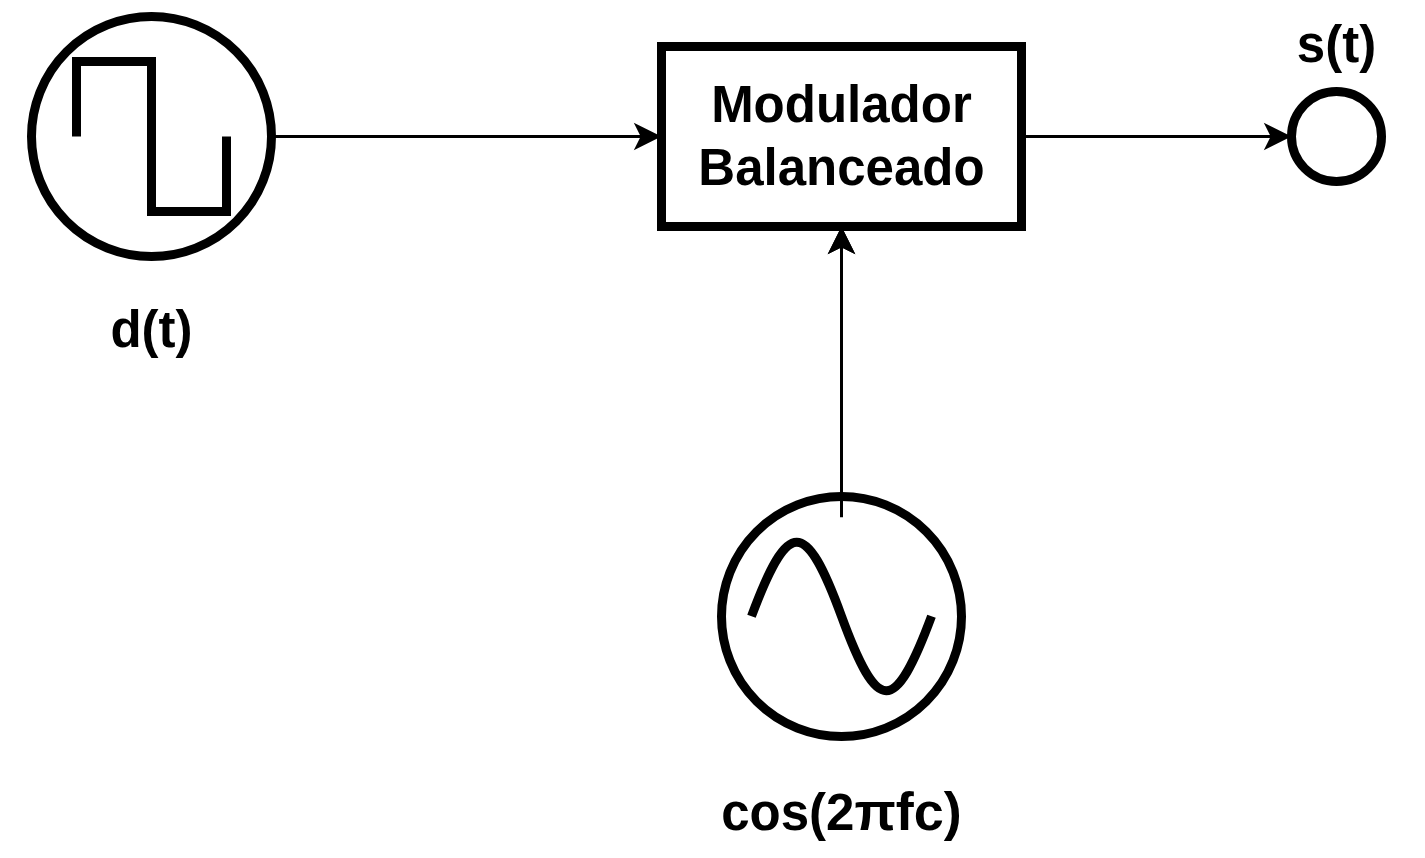

The diagram above was exported from draw.io. Its source (the exported page's mxGraphModel, read from the mxfile embedded in the PNG):
<mxGraphModel dx="1678" dy="2129" grid="1" gridSize="10" guides="1" tooltips="1" connect="1" arrows="1" fold="1" page="1" pageScale="1" pageWidth="850" pageHeight="1100" math="0" shadow="0">
  <root>
    <mxCell id="0" />
    <mxCell id="1" parent="0" />
    <mxCell id="2" style="edgeStyle=orthogonalEdgeStyle;rounded=0;orthogonalLoop=1;jettySize=auto;html=1;exitX=1;exitY=0.5;exitDx=0;exitDy=0;entryX=0;entryY=0.5;entryDx=0;entryDy=0;" edge="1" source="3" target="10" parent="1">
      <mxGeometry relative="1" as="geometry" />
    </mxCell>
    <mxCell id="3" value="" style="ellipse;whiteSpace=wrap;html=1;aspect=fixed;strokeWidth=3;" vertex="1" parent="1">
      <mxGeometry x="198" y="35" width="80" height="80" as="geometry" />
    </mxCell>
    <mxCell id="4" style="edgeStyle=orthogonalEdgeStyle;rounded=0;orthogonalLoop=1;jettySize=auto;html=1;exitX=0.5;exitY=0;exitDx=0;exitDy=0;entryX=0.5;entryY=1;entryDx=0;entryDy=0;" edge="1" source="5" target="10" parent="1">
      <mxGeometry relative="1" as="geometry" />
    </mxCell>
    <mxCell id="5" value="" style="ellipse;whiteSpace=wrap;html=1;aspect=fixed;strokeWidth=3;" vertex="1" parent="1">
      <mxGeometry x="428" y="195" width="80" height="80" as="geometry" />
    </mxCell>
    <mxCell id="6" value="" style="edgeStyle=orthogonalEdgeStyle;rounded=0;orthogonalLoop=1;jettySize=auto;html=1;" edge="1" source="7" target="10" parent="1">
      <mxGeometry relative="1" as="geometry" />
    </mxCell>
    <mxCell id="7" value="" style="pointerEvents=1;verticalLabelPosition=bottom;shadow=0;dashed=0;align=center;html=1;verticalAlign=top;shape=mxgraph.electrical.waveforms.sine_wave;strokeWidth=3;" vertex="1" parent="1">
      <mxGeometry x="438" y="201.91000000000003" width="60" height="66.18" as="geometry" />
    </mxCell>
    <mxCell id="8" value="" style="pointerEvents=1;verticalLabelPosition=bottom;shadow=0;dashed=0;align=center;html=1;verticalAlign=top;shape=mxgraph.electrical.waveforms.square_wave;strokeWidth=3;" vertex="1" parent="1">
      <mxGeometry x="213" y="50" width="50" height="50" as="geometry" />
    </mxCell>
    <mxCell id="9" style="edgeStyle=orthogonalEdgeStyle;rounded=0;orthogonalLoop=1;jettySize=auto;html=1;exitX=1;exitY=0.5;exitDx=0;exitDy=0;" edge="1" source="10" parent="1">
      <mxGeometry relative="1" as="geometry">
        <mxPoint x="618" y="75" as="targetPoint" />
      </mxGeometry>
    </mxCell>
    <mxCell id="10" value="Modulador Balanceado" style="rounded=0;whiteSpace=wrap;html=1;fontStyle=1;strokeWidth=3;fontSize=17;" vertex="1" parent="1">
      <mxGeometry x="408" y="45" width="120" height="60" as="geometry" />
    </mxCell>
    <mxCell id="11" value="" style="ellipse;whiteSpace=wrap;html=1;aspect=fixed;strokeWidth=3;" vertex="1" parent="1">
      <mxGeometry x="618" y="60" width="30" height="30" as="geometry" />
    </mxCell>
    <mxCell id="12" value="s(t)" style="text;html=1;align=center;verticalAlign=middle;whiteSpace=wrap;rounded=0;fontStyle=1;fontSize=17;" vertex="1" parent="1">
      <mxGeometry x="603" y="30" width="60" height="30" as="geometry" />
    </mxCell>
    <mxCell id="13" value="&lt;span&gt;cos(2&lt;span style=&quot;font-family: &amp;quot;Google Sans&amp;quot;, Arial, sans-serif; font-size: 18px; text-align: start;&quot;&gt;πfc)&lt;/span&gt;&lt;/span&gt;" style="text;html=1;align=center;verticalAlign=middle;whiteSpace=wrap;rounded=0;fontStyle=1;fontSize=17;fontColor=default;labelBackgroundColor=none;" vertex="1" parent="1">
      <mxGeometry x="418" y="285" width="100" height="30" as="geometry" />
    </mxCell>
    <mxCell id="14" value="d(t)" style="text;html=1;align=center;verticalAlign=middle;whiteSpace=wrap;rounded=0;fontStyle=1;fontSize=17;" vertex="1" parent="1">
      <mxGeometry x="188" y="125" width="100" height="30" as="geometry" />
    </mxCell>
  </root>
</mxGraphModel>